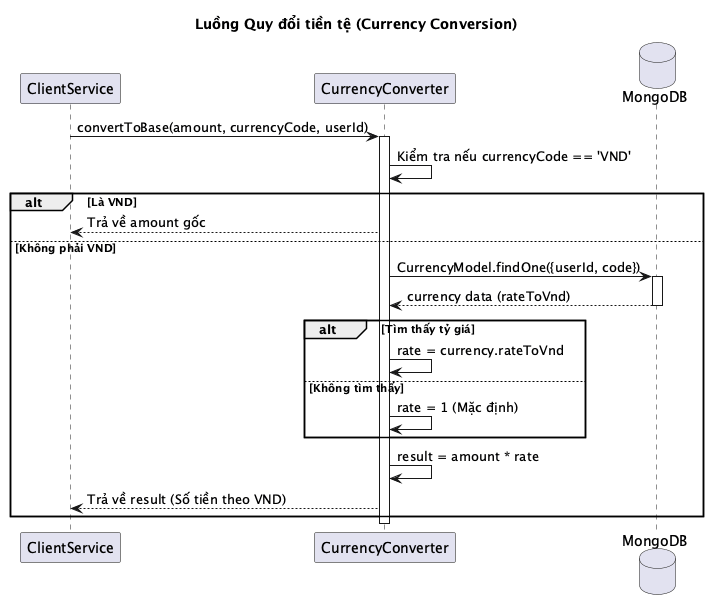

The diagram above was rendered by PlantUML. Its source (embedded in the PNG):
@startuml
title Luồng Quy đổi tiền tệ (Currency Conversion)

participant "ClientService" as Svc
participant "CurrencyConverter" as Utils
database "MongoDB" as DB

Svc -> Utils : convertToBase(amount, currencyCode, userId)
activate Utils

Utils -> Utils : Kiểm tra nếu currencyCode == 'VND'
alt Là VND
    Utils --> Svc : Trả về amount gốc
else Không phải VND
    Utils -> DB : CurrencyModel.findOne({userId, code})
    activate DB
    DB --> Utils : currency data (rateToVnd)
    deactivate DB
    
    alt Tìm thấy tỷ giá
        Utils -> Utils : rate = currency.rateToVnd
    else Không tìm thấy
        Utils -> Utils : rate = 1 (Mặc định)
    end
    
    Utils -> Utils : result = amount * rate
    Utils --> Svc : Trả về result (Số tiền theo VND)
end
deactivate Utils
@enduml